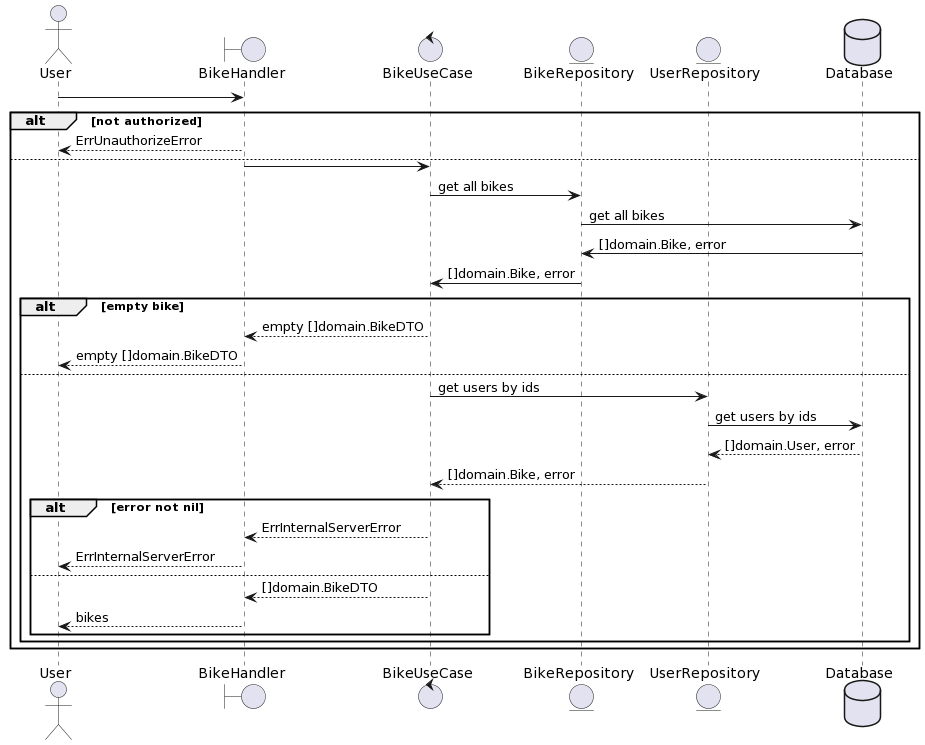

The diagram above was rendered by PlantUML. Its source (embedded in the PNG):
@startuml
actor       User
boundary    BikeHandler
control     BikeUseCase
entity      BikeRepository
entity      UserRepository
database    Database

User -> BikeHandler
alt not authorized
  BikeHandler --> User: ErrUnauthorizeError
else
  BikeHandler -> BikeUseCase
  BikeUseCase -> BikeRepository: get all bikes
  BikeRepository -> Database: get all bikes
  Database -> BikeRepository: []domain.Bike, error
  BikeRepository -> BikeUseCase: []domain.Bike, error
  alt empty bike
    BikeUseCase --> BikeHandler: empty []domain.BikeDTO
    BikeHandler --> User: empty []domain.BikeDTO
  else
    BikeUseCase -> UserRepository: get users by ids
    UserRepository -> Database: get users by ids
    Database --> UserRepository: []domain.User, error
    UserRepository --> BikeUseCase: []domain.Bike, error
    alt error not nil
      BikeUseCase --> BikeHandler: ErrInternalServerError
      BikeHandler --> User: ErrInternalServerError
    else
      BikeUseCase --> BikeHandler: []domain.BikeDTO
      BikeHandler --> User: bikes
    end

  end

end
@enduml